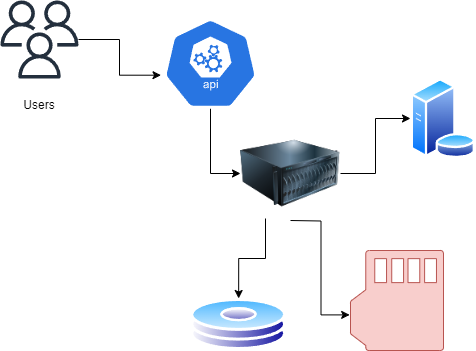

The diagram above was exported from draw.io. Its source (the exported page's mxGraphModel, read from the mxfile embedded in the PNG):
<mxGraphModel dx="1050" dy="566" grid="1" gridSize="10" guides="1" tooltips="1" connect="1" arrows="1" fold="1" page="1" pageScale="1" pageWidth="850" pageHeight="1100" math="0" shadow="0">
  <root>
    <mxCell id="0" />
    <mxCell id="1" parent="0" />
    <mxCell id="BivmC5gmyr7XGRX5lR3h-5" style="edgeStyle=orthogonalEdgeStyle;rounded=0;orthogonalLoop=1;jettySize=auto;html=1;" parent="1" source="BivmC5gmyr7XGRX5lR3h-1" target="BivmC5gmyr7XGRX5lR3h-2" edge="1">
      <mxGeometry relative="1" as="geometry" />
    </mxCell>
    <mxCell id="BivmC5gmyr7XGRX5lR3h-8" style="edgeStyle=orthogonalEdgeStyle;rounded=0;orthogonalLoop=1;jettySize=auto;html=1;exitX=0.25;exitY=1;exitDx=0;exitDy=0;" parent="1" source="BivmC5gmyr7XGRX5lR3h-1" target="BivmC5gmyr7XGRX5lR3h-7" edge="1">
      <mxGeometry relative="1" as="geometry">
        <mxPoint x="450" y="298" as="sourcePoint" />
      </mxGeometry>
    </mxCell>
    <mxCell id="BivmC5gmyr7XGRX5lR3h-1" value="" style="image;html=1;image=img/lib/clip_art/computers/Server_128x128.png" parent="1" vertex="1">
      <mxGeometry x="340" y="198" width="100" height="90" as="geometry" />
    </mxCell>
    <mxCell id="BivmC5gmyr7XGRX5lR3h-2" value="" style="image;aspect=fixed;perimeter=ellipsePerimeter;html=1;align=center;shadow=0;dashed=0;spacingTop=3;image=img/lib/active_directory/database_server.svg;" parent="1" vertex="1">
      <mxGeometry x="510" y="148" width="65.6" height="80" as="geometry" />
    </mxCell>
    <mxCell id="BivmC5gmyr7XGRX5lR3h-4" style="edgeStyle=orthogonalEdgeStyle;rounded=0;orthogonalLoop=1;jettySize=auto;html=1;exitX=0.5;exitY=1;exitDx=0;exitDy=0;exitPerimeter=0;entryX=0;entryY=0.5;entryDx=0;entryDy=0;" parent="1" source="BivmC5gmyr7XGRX5lR3h-3" target="BivmC5gmyr7XGRX5lR3h-1" edge="1">
      <mxGeometry relative="1" as="geometry" />
    </mxCell>
    <mxCell id="BivmC5gmyr7XGRX5lR3h-3" value="" style="sketch=0;html=1;dashed=0;whitespace=wrap;fillColor=#2875E2;strokeColor=#ffffff;points=[[0.005,0.63,0],[0.1,0.2,0],[0.9,0.2,0],[0.5,0,0],[0.995,0.63,0],[0.72,0.99,0],[0.5,1,0],[0.28,0.99,0]];verticalLabelPosition=bottom;align=center;verticalAlign=top;shape=mxgraph.kubernetes.icon;prIcon=api" parent="1" vertex="1">
      <mxGeometry x="260" y="88" width="100" height="90" as="geometry" />
    </mxCell>
    <mxCell id="BivmC5gmyr7XGRX5lR3h-6" value="" style="sketch=0;html=1;aspect=fixed;strokeColor=#b85450;shadow=0;fillColor=#f8cecc;verticalAlign=top;labelPosition=center;verticalLabelPosition=bottom;shape=mxgraph.gcp2.memory_card" parent="1" vertex="1">
      <mxGeometry x="450" y="320" width="93" height="100" as="geometry" />
    </mxCell>
    <mxCell id="BivmC5gmyr7XGRX5lR3h-7" value="" style="image;aspect=fixed;perimeter=ellipsePerimeter;html=1;align=center;shadow=0;dashed=0;spacingTop=3;image=img/lib/active_directory/hard_disk.svg;imageBackground=default;" parent="1" vertex="1">
      <mxGeometry x="290" y="368" width="96.3" height="52" as="geometry" />
    </mxCell>
    <mxCell id="BivmC5gmyr7XGRX5lR3h-9" style="edgeStyle=orthogonalEdgeStyle;rounded=0;orthogonalLoop=1;jettySize=auto;html=1;entryX=-0.009;entryY=0.644;entryDx=0;entryDy=0;entryPerimeter=0;" parent="1" target="BivmC5gmyr7XGRX5lR3h-6" edge="1">
      <mxGeometry relative="1" as="geometry">
        <mxPoint x="390" y="290" as="sourcePoint" />
      </mxGeometry>
    </mxCell>
    <mxCell id="BivmC5gmyr7XGRX5lR3h-11" value="" style="sketch=0;outlineConnect=0;fontColor=#232F3E;gradientColor=none;fillColor=#232F3D;strokeColor=none;dashed=0;verticalLabelPosition=bottom;verticalAlign=top;align=center;html=1;fontSize=12;fontStyle=0;aspect=fixed;pointerEvents=1;shape=mxgraph.aws4.users;" parent="1" vertex="1">
      <mxGeometry x="100" y="70" width="78" height="78" as="geometry" />
    </mxCell>
    <mxCell id="BivmC5gmyr7XGRX5lR3h-12" style="edgeStyle=orthogonalEdgeStyle;rounded=0;orthogonalLoop=1;jettySize=auto;html=1;entryX=0.005;entryY=0.63;entryDx=0;entryDy=0;entryPerimeter=0;" parent="1" source="BivmC5gmyr7XGRX5lR3h-11" target="BivmC5gmyr7XGRX5lR3h-3" edge="1">
      <mxGeometry relative="1" as="geometry" />
    </mxCell>
    <mxCell id="BivmC5gmyr7XGRX5lR3h-13" value="Users" style="text;strokeColor=none;align=center;fillColor=none;html=1;verticalAlign=middle;whiteSpace=wrap;rounded=0;" parent="1" vertex="1">
      <mxGeometry x="109" y="160" width="60" height="30" as="geometry" />
    </mxCell>
  </root>
</mxGraphModel>